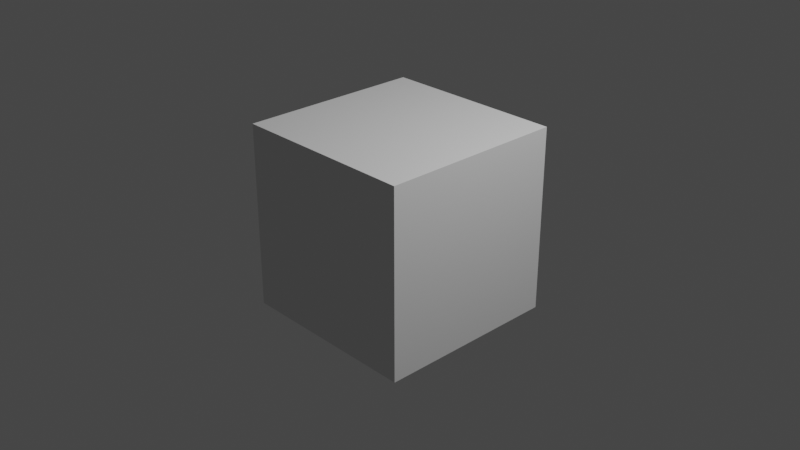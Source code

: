 # Source: tutorial.blend  (saved by Blender 3.3.6; exported with 4.5.12 LTS)
import bpy
from mathutils import Matrix  # noqa: F401  (used for matrix-valued properties, if any)

bpy.ops.wm.read_factory_settings(use_empty=True)
scene = bpy.context.scene
scene.name = 'Scene'

# ---- collections
col_collection = bpy.data.collections.new('Collection'); scene.collection.children.link(col_collection)

# ---- world
world_world = bpy.data.worlds.new('World'); scene.world = world_world
world_world.use_nodes = True; world_world.node_tree.nodes.clear()
_N = world_world.node_tree.nodes; _L = world_world.node_tree.links
n0 = _N.new('ShaderNodeOutputWorld'); n0.name = 'World Output'; n0.location = (300, 300)
n1 = _N.new('ShaderNodeBackground'); n1.name = 'Background'; n1.location = (10, 300)
n1.inputs[0].default_value = (0.05088, 0.05088, 0.05088, 1.0)
_L.new(n1.outputs[0], n0.inputs[0])
n0.is_active_output = True
world_world.color = (0.05088, 0.05088, 0.05088)
world_world.use_sun_shadow = False
world_world.sun_shadow_jitter_overblur = 0.0

# ---- cameras
cam_camera = bpy.data.cameras.new('Camera')
cam_camera.clip_end = 100.0
cam_camera.ortho_scale = 7.314

# ---- lights
light_light = bpy.data.lights.new('Light', 'POINT')
light_light.transmission_factor = 0.0
light_light.energy = 1000.0
light_light.shadow_soft_size = 0.1
light_light.shadow_maximum_resolution = 0.006
light_light.use_absolute_resolution = True

# ---- meshes
me_cube_003 = bpy.data.meshes.new('Cube.003')
me_cube_003.from_pydata([(-1.0, -1.0, -1.0), (-1.0, -1.0, 1.0), (-1.0, 1.0, -1.0), (-1.0, 1.0, 1.0), (1.0, -1.0, -1.0), (1.0, -1.0, 1.0), (1.0, 1.0, -1.0), (1.0, 1.0, 1.0)], [], [(0, 1, 3, 2), (2, 3, 7, 6), (6, 7, 5, 4), (4, 5, 1, 0), (2, 6, 4, 0), (7, 3, 1, 5)])
_uv = me_cube_003.uv_layers.new(name='UVMap')
_uv.uv.foreach_set('vector', [0.375, 0.0, 0.625, 0.0, 0.625, 0.25, 0.375, 0.25, 0.375, 0.25, 0.625, 0.25, 0.625, 0.5, 0.375, 0.5, 0.375, 0.5, 0.625, 0.5, 0.625, 0.75, 0.375, 0.75, 0.375, 0.75, 0.625, 0.75, 0.625, 1.0, 0.375, 1.0, 0.125, 0.5, 0.375, 0.5, 0.375, 0.75, 0.125, 0.75, 0.625, 0.5, 0.875, 0.5, 0.875, 0.75, 0.625, 0.75])
me_cube_003.update()

# ---- objects
ob_light = bpy.data.objects.new('Light', light_light)
ob_camera = bpy.data.objects.new('Camera', cam_camera)
ob_cube = bpy.data.objects.new('Cube', me_cube_003)

# ---- transforms, parenting, visibility, modifiers, constraints
ob_light.location = (4.076, 1.005, 5.904)
ob_light.rotation_euler = (0.6503, 0.05522, 1.866)
ob_light.lock_rotations_4d = False
ob_light.empty_display_type = 'ARROWS'
ob_light.color = (0.0, 0.0, 0.0, 0.0)
ob_light.lineart.crease_threshold = 0.0
ob_camera.location = (7.359, -6.926, 4.958)
ob_camera.rotation_euler = (1.109, 0.0, 0.8149)
ob_camera.lock_rotations_4d = False
ob_camera.empty_display_type = 'ARROWS'
ob_camera.color = (0.0, 0.0, 0.0, 0.0)
ob_camera.display_type = 'WIRE'
ob_camera.lineart.crease_threshold = 0.0
ob_cube.location = (0.0, 0.0, 0.0)
ob_cube.scale = (1.012, 1.012, 1.012)

# ---- collection membership
col_collection.objects.link(ob_light)
col_collection.objects.link(ob_camera)
col_collection.objects.link(ob_cube)

# ---- scene / render settings (as saved in the file)
scene.camera = ob_camera
scene.frame_start = 1; scene.frame_end = 250; scene.frame_set(1)
scene.render.engine = 'BLENDER_EEVEE_NEXT'
scene.cycles.sampling_pattern = 'TABULATED_SOBOL'
scene.cycles.use_light_tree = False
scene.view_settings.view_transform = 'Filmic'
bpy.context.view_layer.update()
